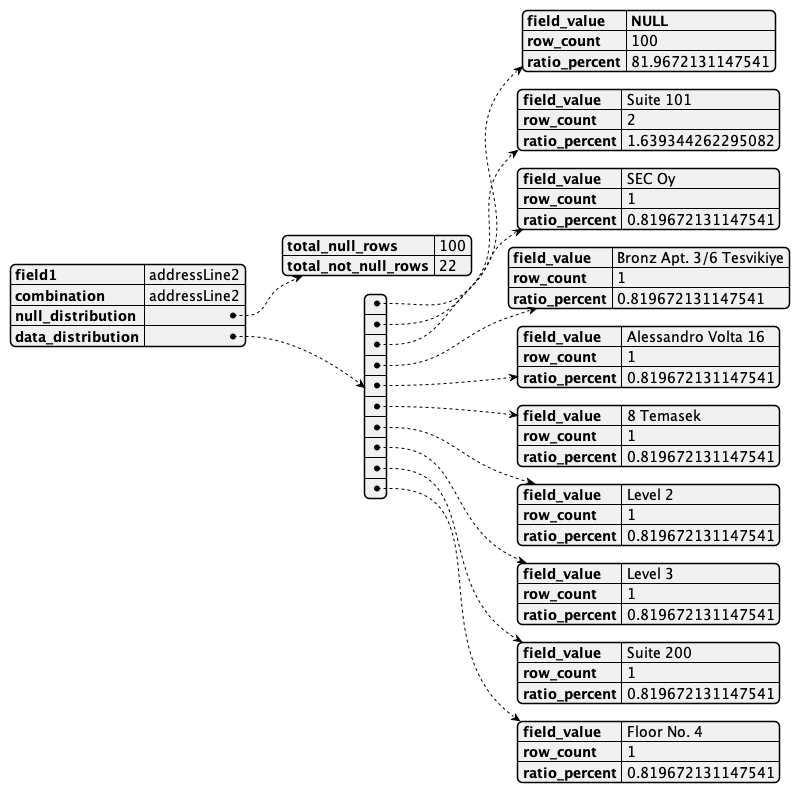

The diagram above was rendered by PlantUML. Its source (embedded in the PNG):
@startjson
{
    "field1": "addressLine2",
    "combination": "addressLine2",
    "null_distribution": {
        "total_null_rows": 100,
        "total_not_null_rows": 22
    },
    "data_distribution": [
        {
            "field_value": "**NULL**",
            "row_count": 100,
            "ratio_percent": 81.9672131147541
        },
        {
            "field_value": "Suite 101",
            "row_count": 2,
            "ratio_percent": 1.639344262295082
        },
        {
            "field_value": "SEC Oy",
            "row_count": 1,
            "ratio_percent": 0.819672131147541
        },
        {
            "field_value": "Bronz Apt. 3/6 Tesvikiye",
            "row_count": 1,
            "ratio_percent": 0.819672131147541
        },
        {
            "field_value": "Alessandro Volta 16",
            "row_count": 1,
            "ratio_percent": 0.819672131147541
        },
        {
            "field_value": "8 Temasek",
            "row_count": 1,
            "ratio_percent": 0.819672131147541
        },
        {
            "field_value": "Level 2",
            "row_count": 1,
            "ratio_percent": 0.819672131147541
        },
        {
            "field_value": "Level 3",
            "row_count": 1,
            "ratio_percent": 0.819672131147541
        },
        {
            "field_value": "Suite 200",
            "row_count": 1,
            "ratio_percent": 0.819672131147541
        },
        {
            "field_value": "Floor No. 4",
            "row_count": 1,
            "ratio_percent": 0.819672131147541
        }
    ]
}
@endjson